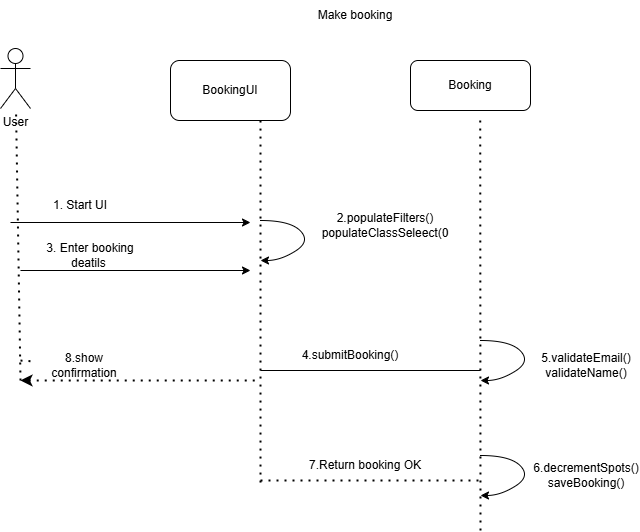

The diagram above was exported from draw.io. Its source (the exported page's mxGraphModel, read from the mxfile embedded in the PNG):
<mxGraphModel dx="1094" dy="666" grid="1" gridSize="10" guides="1" tooltips="1" connect="1" arrows="1" fold="1" page="1" pageScale="1" pageWidth="827" pageHeight="1169" math="0" shadow="0">
  <root>
    <mxCell id="0" />
    <mxCell id="1" parent="0" />
    <mxCell id="MExs-AsM4lBAMTEtIeo1-15" parent="1" style="shape=umlActor;verticalLabelPosition=bottom;verticalAlign=top;html=1;outlineConnect=0;" value="User" vertex="1">
      <mxGeometry height="60" width="30" x="220" y="58" as="geometry" />
    </mxCell>
    <mxCell id="MExs-AsM4lBAMTEtIeo1-16" edge="1" parent="1" style="endArrow=classic;html=1;rounded=0;strokeColor=default;align=center;verticalAlign=middle;fontFamily=Helvetica;fontSize=11;fontColor=default;labelBackgroundColor=default;" value="">
      <mxGeometry height="50" relative="1" width="50" as="geometry">
        <mxPoint x="230" y="232" as="sourcePoint" />
        <mxPoint x="470" y="232" as="targetPoint" />
      </mxGeometry>
    </mxCell>
    <mxCell id="MExs-AsM4lBAMTEtIeo1-17" edge="1" parent="1" style="endArrow=none;dashed=1;html=1;dashPattern=1 3;strokeWidth=2;rounded=0;" target="MExs-AsM4lBAMTEtIeo1-15" value="">
      <mxGeometry height="50" relative="1" width="50" as="geometry">
        <mxPoint x="240" y="390" as="sourcePoint" />
        <mxPoint x="260" y="190" as="targetPoint" />
      </mxGeometry>
    </mxCell>
    <mxCell id="MExs-AsM4lBAMTEtIeo1-20" parent="1" style="rounded=1;whiteSpace=wrap;html=1;strokeColor=default;align=center;verticalAlign=middle;fontFamily=Helvetica;fontSize=12;fontColor=default;fillColor=default;" value="BookingUI" vertex="1">
      <mxGeometry height="60" width="120" x="390" y="70" as="geometry" />
    </mxCell>
    <mxCell id="MExs-AsM4lBAMTEtIeo1-21" parent="1" style="rounded=1;whiteSpace=wrap;html=1;" value="Booking" vertex="1">
      <mxGeometry height="50" width="120" x="630" y="70" as="geometry" />
    </mxCell>
    <mxCell id="MExs-AsM4lBAMTEtIeo1-22" parent="1" style="text;html=1;whiteSpace=wrap;strokeColor=none;fillColor=none;align=center;verticalAlign=middle;rounded=0;" value="1. Start UI" vertex="1">
      <mxGeometry height="30" width="60" x="270" y="200" as="geometry" />
    </mxCell>
    <mxCell id="MExs-AsM4lBAMTEtIeo1-26" edge="1" parent="1" style="endArrow=classic;html=1;rounded=0;strokeColor=default;align=center;verticalAlign=middle;fontFamily=Helvetica;fontSize=11;fontColor=default;labelBackgroundColor=default;" value="">
      <mxGeometry height="50" relative="1" width="50" as="geometry">
        <mxPoint x="240" y="280" as="sourcePoint" />
        <mxPoint x="470" y="280" as="targetPoint" />
      </mxGeometry>
    </mxCell>
    <mxCell id="MExs-AsM4lBAMTEtIeo1-24" parent="1" style="text;html=1;whiteSpace=wrap;strokeColor=none;fillColor=none;align=center;verticalAlign=middle;rounded=0;" value="3. Enter booking deatils&amp;nbsp;" vertex="1">
      <mxGeometry height="30" width="120" x="250" y="250" as="geometry" />
    </mxCell>
    <mxCell id="MExs-AsM4lBAMTEtIeo1-27" edge="1" parent="1" style="endArrow=none;dashed=1;html=1;dashPattern=1 3;strokeWidth=2;rounded=0;entryX=0.75;entryY=1;entryDx=0;entryDy=0;" target="MExs-AsM4lBAMTEtIeo1-20" value="">
      <mxGeometry height="50" relative="1" width="50" as="geometry">
        <mxPoint x="480" y="492.05129770132214" as="sourcePoint" />
        <mxPoint x="560" y="140" as="targetPoint" />
      </mxGeometry>
    </mxCell>
    <mxCell id="MExs-AsM4lBAMTEtIeo1-28" edge="1" parent="1" style="endArrow=none;dashed=1;html=1;dashPattern=1 3;strokeWidth=2;rounded=0;startArrow=classic;startFill=1;" value="">
      <mxGeometry height="50" relative="1" width="50" as="geometry">
        <Array as="points" />
        <mxPoint x="240" y="390" as="sourcePoint" />
        <mxPoint x="480" y="390" as="targetPoint" />
      </mxGeometry>
    </mxCell>
    <mxCell id="MExs-AsM4lBAMTEtIeo1-30" edge="1" parent="1" style="endArrow=none;dashed=1;html=1;dashPattern=1 3;strokeWidth=2;rounded=0;" target="MExs-AsM4lBAMTEtIeo1-29" value="">
      <mxGeometry height="50" relative="1" width="50" as="geometry">
        <Array as="points" />
        <mxPoint x="240" y="370" as="sourcePoint" />
        <mxPoint x="400" y="400" as="targetPoint" />
      </mxGeometry>
    </mxCell>
    <mxCell id="MExs-AsM4lBAMTEtIeo1-29" parent="1" style="text;html=1;whiteSpace=wrap;strokeColor=none;fillColor=none;align=center;verticalAlign=middle;rounded=0;" value="8.show confirmation" vertex="1">
      <mxGeometry height="30" width="100" x="254" y="360" as="geometry" />
    </mxCell>
    <mxCell id="MExs-AsM4lBAMTEtIeo1-31" edge="1" parent="1" style="endArrow=none;dashed=1;html=1;dashPattern=1 3;strokeWidth=2;rounded=0;entryX=0.581;entryY=1.1;entryDx=0;entryDy=0;entryPerimeter=0;" target="MExs-AsM4lBAMTEtIeo1-21" value="">
      <mxGeometry height="50" relative="1" width="50" as="geometry">
        <mxPoint x="700" y="540" as="sourcePoint" />
        <mxPoint x="720" y="290" as="targetPoint" />
      </mxGeometry>
    </mxCell>
    <mxCell id="MExs-AsM4lBAMTEtIeo1-32" parent="1" style="text;html=1;whiteSpace=wrap;strokeColor=none;fillColor=none;align=center;verticalAlign=middle;rounded=0;" value="2.populateFilters()&lt;div&gt;populateClassSeleect(0&lt;/div&gt;" vertex="1">
      <mxGeometry height="30" width="110" x="550" y="220" as="geometry" />
    </mxCell>
    <mxCell id="MExs-AsM4lBAMTEtIeo1-33" parent="1" style="text;html=1;whiteSpace=wrap;strokeColor=none;fillColor=none;align=center;verticalAlign=middle;rounded=0;" value="4.submitBooking()" vertex="1">
      <mxGeometry height="30" width="60" x="540" y="350" as="geometry" />
    </mxCell>
    <mxCell id="MExs-AsM4lBAMTEtIeo1-34" edge="1" parent="1" style="endArrow=none;html=1;rounded=0;" value="">
      <mxGeometry height="50" relative="1" width="50" as="geometry">
        <mxPoint x="480" y="380" as="sourcePoint" />
        <mxPoint x="700" y="380" as="targetPoint" />
      </mxGeometry>
    </mxCell>
    <mxCell id="MExs-AsM4lBAMTEtIeo1-35" edge="1" parent="1" style="endArrow=none;dashed=1;html=1;dashPattern=1 3;strokeWidth=2;rounded=0;" value="">
      <mxGeometry height="50" relative="1" width="50" as="geometry">
        <mxPoint x="480" y="490" as="sourcePoint" />
        <mxPoint x="700" y="490" as="targetPoint" />
      </mxGeometry>
    </mxCell>
    <mxCell id="MExs-AsM4lBAMTEtIeo1-36" parent="1" style="text;html=1;whiteSpace=wrap;strokeColor=none;fillColor=none;align=center;verticalAlign=middle;rounded=0;" value="7.Return booking OK" vertex="1">
      <mxGeometry height="30" width="130" x="520" y="460" as="geometry" />
    </mxCell>
    <mxCell id="MExs-AsM4lBAMTEtIeo1-39" parent="1" style="text;html=1;whiteSpace=wrap;strokeColor=none;fillColor=none;align=center;verticalAlign=middle;rounded=0;" value="5.validateEmail()&lt;div&gt;validateName()&lt;/div&gt;" vertex="1">
      <mxGeometry height="30" width="60" x="776" y="360" as="geometry" />
    </mxCell>
    <mxCell id="MExs-AsM4lBAMTEtIeo1-40" parent="1" style="text;html=1;whiteSpace=wrap;strokeColor=none;fillColor=none;align=center;verticalAlign=middle;rounded=0;" value="6.decrementSpots()&lt;div&gt;saveBooking()&lt;/div&gt;" vertex="1">
      <mxGeometry height="30" width="60" x="776" y="470" as="geometry" />
    </mxCell>
    <mxCell id="MExs-AsM4lBAMTEtIeo1-42" edge="1" parent="1" style="curved=1;endArrow=classic;html=1;rounded=0;" value="">
      <mxGeometry height="50" relative="1" width="50" as="geometry">
        <Array as="points">
          <mxPoint x="510" y="230" />
          <mxPoint x="530" y="251" />
          <mxPoint x="500" y="270" />
        </Array>
        <mxPoint x="480" y="230" as="sourcePoint" />
        <mxPoint x="480" y="270" as="targetPoint" />
      </mxGeometry>
    </mxCell>
    <mxCell id="MExs-AsM4lBAMTEtIeo1-43" edge="1" parent="1" style="curved=1;endArrow=classic;html=1;rounded=0;" value="">
      <mxGeometry height="50" relative="1" width="50" as="geometry">
        <Array as="points">
          <mxPoint x="730" y="350" />
          <mxPoint x="750" y="371" />
          <mxPoint x="720" y="390" />
        </Array>
        <mxPoint x="700" y="350" as="sourcePoint" />
        <mxPoint x="700" y="390" as="targetPoint" />
      </mxGeometry>
    </mxCell>
    <mxCell id="MExs-AsM4lBAMTEtIeo1-44" edge="1" parent="1" style="curved=1;endArrow=classic;html=1;rounded=0;" value="">
      <mxGeometry height="50" relative="1" width="50" as="geometry">
        <Array as="points">
          <mxPoint x="730" y="465" />
          <mxPoint x="750" y="486" />
          <mxPoint x="720" y="505" />
        </Array>
        <mxPoint x="700" y="465" as="sourcePoint" />
        <mxPoint x="700" y="505" as="targetPoint" />
      </mxGeometry>
    </mxCell>
    <mxCell id="MExs-AsM4lBAMTEtIeo1-45" parent="1" style="text;html=1;whiteSpace=wrap;strokeColor=none;fillColor=none;align=center;verticalAlign=middle;rounded=0;" value="Make booking" vertex="1">
      <mxGeometry height="30" width="110" x="520" y="10" as="geometry" />
    </mxCell>
  </root>
</mxGraphModel>